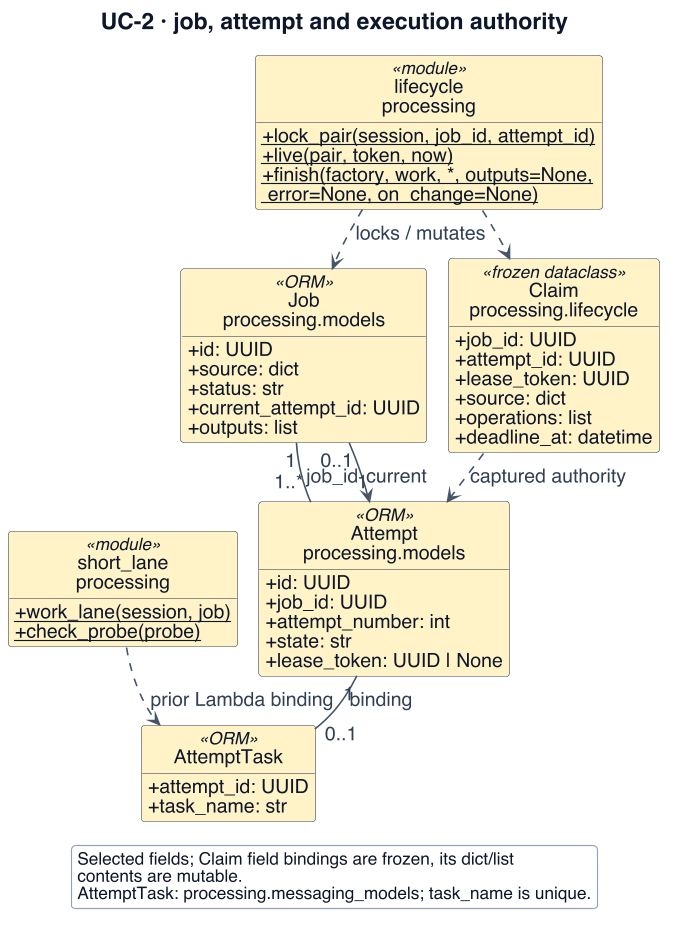

The diagram above was rendered by PlantUML. Its source (embedded in the PNG):
@startuml
!include _style.iuml
' Adapted from reviewed presentation sources: W3-04, W3-07a, W3-09a/b/c, W3-17/23; W1-dispatch/probe-redirect
skinparam dpi 110
skinparam defaultFontSize 18
skinparam ArrowFontSize 17
skinparam ClassAttributeFontSize 17
skinparam ClassStereotypeFontSize 15
skinparam NoteFontSize 16
skinparam LegendFontSize 15
skinparam titleFontSize 20
skinparam classAttributeIconSize 0
skinparam maxMessageSize 165
skinparam nodesep 18
skinparam ranksep 24
hide footbox
hide circle
title UC-2 · job, attempt and execution authority
top to bottom direction
class "Job\nprocessing.models" as J <<ORM>> $PROC {
 + id: UUID
 + source: dict
 + status: str
 + current_attempt_id: UUID
 + outputs: list
}
class "Attempt\nprocessing.models" as A <<ORM>> $PROC {
 + id: UUID
 + job_id: UUID
 + attempt_number: int
 + state: str
 + lease_token: UUID | None
}
class "Claim\nprocessing.lifecycle" as C <<frozen dataclass>> $PROC {
 + job_id: UUID
 + attempt_id: UUID
 + lease_token: UUID
 + source: dict
 + operations: list
 + deadline_at: datetime
}
class "AttemptTask" as T <<ORM>> $PROC {
 + attempt_id: UUID
 + task_name: str
}
class "lifecycle\nprocessing" as L <<module>> $PROC {
 {static} + lock_pair(session, job_id, attempt_id)
 {static} + live(pair, token, now)
 {static} + finish(factory, work, *, outputs=None,\n error=None, on_change=None)
}
class "short_lane\nprocessing" as S <<module>> $PROC {
 {static} + work_lane(session, job)
 {static} + check_probe(probe)
}
J "1" -- "1..*" A : job_id
J "0..1" --> "1" A : current
A "1" -- "0..1" T : binding
C ..> A : captured authority
L ..> C
L ..> J : locks / mutates
S ..> T : prior Lambda binding
legend bottom
Selected fields; Claim field bindings are frozen, its dict/list
contents are mutable.
AttemptTask: processing.messaging_models; task_name is unique.
endlegend
@enduml